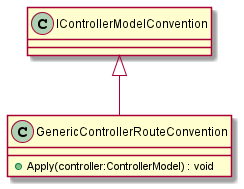

The diagram above was rendered by PlantUML. Its source (embedded in the PNG):
@startuml
class GenericControllerRouteConvention {
    + Apply(controller:ControllerModel) : void
}
IControllerModelConvention <|-- GenericControllerRouteConvention
@enduml